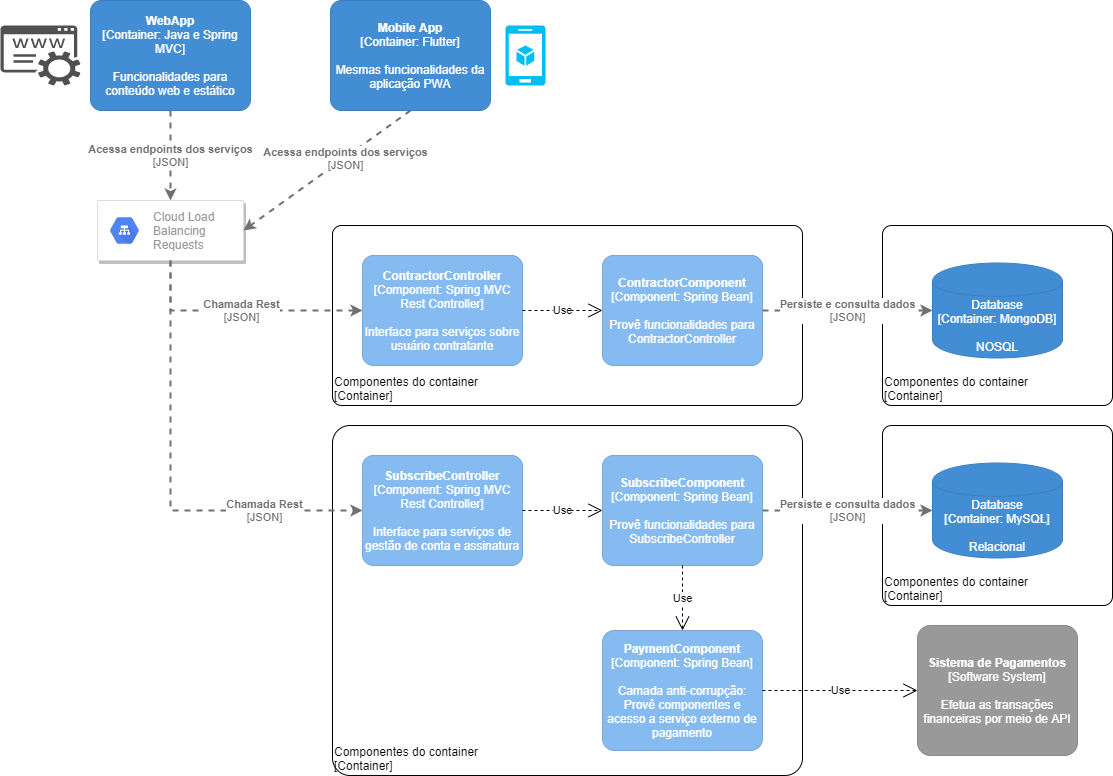

The diagram above was exported from draw.io. Its source (the exported page's mxGraphModel, read from the mxfile embedded in the PNG):
<mxGraphModel dx="835" dy="822" grid="1" gridSize="10" guides="1" tooltips="1" connect="1" arrows="1" fold="1" page="1" pageScale="1" pageWidth="827" pageHeight="1169" math="0" shadow="0">
  <root>
    <mxCell id="0" />
    <mxCell id="1" parent="0" />
    <object placeholders="1" c4Name="Componentes do container" c4Type="ExecutionEnvironment" c4Application="Container" label="&lt;div style=&quot;text-align: left&quot;&gt;%c4Name%&lt;/div&gt;&lt;div style=&quot;text-align: left&quot;&gt;[%c4Application%]&lt;/div&gt;" id="1rjAJj3LGj1u_dvVXq22-1">
      <mxCell style="rounded=1;whiteSpace=wrap;html=1;labelBackgroundColor=none;fillColor=#ffffff;fontColor=#000000;align=left;arcSize=5;strokeColor=#000000;verticalAlign=bottom;metaEdit=1;metaData={&quot;c4Type&quot;:{&quot;editable&quot;:false}};points=[[0.25,0,0],[0.5,0,0],[0.75,0,0],[1,0.25,0],[1,0.5,0],[1,0.75,0],[0.75,1,0],[0.5,1,0],[0.25,1,0],[0,0.75,0],[0,0.5,0],[0,0.25,0]];" parent="1" vertex="1">
        <mxGeometry x="1300" y="550" width="470" height="180" as="geometry" />
      </mxCell>
    </object>
    <object placeholders="1" c4Name="ContractorController" c4Type="Component" c4Technology="Spring MVC Rest Controller" c4Description="Interface para serviços sobre usuário contratante" label="&lt;b&gt;%c4Name%&lt;/b&gt;&lt;div&gt;[%c4Type%: %c4Technology%]&lt;/div&gt;&lt;br&gt;&lt;div&gt;%c4Description%&lt;/div&gt;" id="1rjAJj3LGj1u_dvVXq22-2">
      <mxCell style="rounded=1;whiteSpace=wrap;html=1;labelBackgroundColor=none;fillColor=#85BBF0;fontColor=#ffffff;align=center;arcSize=10;strokeColor=#78A8D8;metaEdit=1;metaData={&quot;c4Type&quot;:{&quot;editable&quot;:false}};points=[[0.25,0,0],[0.5,0,0],[0.75,0,0],[1,0.25,0],[1,0.5,0],[1,0.75,0],[0.75,1,0],[0.5,1,0],[0.25,1,0],[0,0.75,0],[0,0.5,0],[0,0.25,0]];" parent="1" vertex="1">
        <mxGeometry x="1330" y="580" width="160" height="110.00000000000001" as="geometry" />
      </mxCell>
    </object>
    <object placeholders="1" c4Name="Componentes do container" c4Type="ExecutionEnvironment" c4Application="Container" label="&lt;div style=&quot;text-align: left&quot;&gt;%c4Name%&lt;/div&gt;&lt;div style=&quot;text-align: left&quot;&gt;[%c4Application%]&lt;/div&gt;" id="1rjAJj3LGj1u_dvVXq22-3">
      <mxCell style="rounded=1;whiteSpace=wrap;html=1;labelBackgroundColor=none;fillColor=#ffffff;fontColor=#000000;align=left;arcSize=5;strokeColor=#000000;verticalAlign=bottom;metaEdit=1;metaData={&quot;c4Type&quot;:{&quot;editable&quot;:false}};points=[[0.25,0,0],[0.5,0,0],[0.75,0,0],[1,0.25,0],[1,0.5,0],[1,0.75,0],[0.75,1,0],[0.5,1,0],[0.25,1,0],[0,0.75,0],[0,0.5,0],[0,0.25,0]];" parent="1" vertex="1">
        <mxGeometry x="1850" y="550" width="230" height="180" as="geometry" />
      </mxCell>
    </object>
    <object placeholders="1" c4Name="ContractorComponent" c4Type="Component" c4Technology="Spring Bean" c4Description="Provê funcionalidades para ContractorController" label="&lt;b&gt;%c4Name%&lt;/b&gt;&lt;div&gt;[%c4Type%: %c4Technology%]&lt;/div&gt;&lt;br&gt;&lt;div&gt;%c4Description%&lt;/div&gt;" id="1rjAJj3LGj1u_dvVXq22-4">
      <mxCell style="rounded=1;whiteSpace=wrap;html=1;labelBackgroundColor=none;fillColor=#85BBF0;fontColor=#ffffff;align=center;arcSize=10;strokeColor=#78A8D8;metaEdit=1;metaData={&quot;c4Type&quot;:{&quot;editable&quot;:false}};points=[[0.25,0,0],[0.5,0,0],[0.75,0,0],[1,0.25,0],[1,0.5,0],[1,0.75,0],[0.75,1,0],[0.5,1,0],[0.25,1,0],[0,0.75,0],[0,0.5,0],[0,0.25,0]];" parent="1" vertex="1">
        <mxGeometry x="1570" y="580" width="160" height="110.00000000000001" as="geometry" />
      </mxCell>
    </object>
    <object placeholders="1" c4Type="Relationship" c4Technology="JSON" c4Description="Persiste e consulta dados" label="&lt;div style=&quot;text-align: left&quot;&gt;&lt;div style=&quot;text-align: center&quot;&gt;&lt;b&gt;%c4Description%&lt;/b&gt;&lt;/div&gt;&lt;div style=&quot;text-align: center&quot;&gt;[%c4Technology%]&lt;/div&gt;&lt;/div&gt;" id="1rjAJj3LGj1u_dvVXq22-5">
      <mxCell style="edgeStyle=none;rounded=0;html=1;jettySize=auto;orthogonalLoop=1;strokeColor=#707070;strokeWidth=2;fontColor=#707070;jumpStyle=none;dashed=1;metaEdit=1;metaData={&quot;c4Type&quot;:{&quot;editable&quot;:false}};exitX=1;exitY=0.5;exitDx=0;exitDy=0;exitPerimeter=0;entryX=0;entryY=0.5;entryDx=0;entryDy=0;entryPerimeter=0;" parent="1" source="1rjAJj3LGj1u_dvVXq22-4" target="1rjAJj3LGj1u_dvVXq22-7" edge="1">
        <mxGeometry width="160" relative="1" as="geometry">
          <mxPoint x="1800" y="790" as="sourcePoint" />
          <mxPoint x="1900" y="870" as="targetPoint" />
        </mxGeometry>
      </mxCell>
    </object>
    <mxCell id="1rjAJj3LGj1u_dvVXq22-6" value="Use" style="endArrow=open;endSize=12;dashed=1;html=1;exitX=1;exitY=0.5;exitDx=0;exitDy=0;exitPerimeter=0;entryX=0;entryY=0.5;entryDx=0;entryDy=0;entryPerimeter=0;" parent="1" source="1rjAJj3LGj1u_dvVXq22-2" target="1rjAJj3LGj1u_dvVXq22-4" edge="1">
      <mxGeometry width="160" relative="1" as="geometry">
        <mxPoint x="1500" y="635" as="sourcePoint" />
        <mxPoint x="1675" y="710" as="targetPoint" />
      </mxGeometry>
    </mxCell>
    <object placeholders="1" c4Type="Database" c4Technology="MongoDB" c4Description="NOSQL" label="%c4Type%&lt;div&gt;[Container:&amp;nbsp;%c4Technology%]&lt;/div&gt;&lt;br&gt;&lt;div&gt;%c4Description%&lt;/div&gt;" id="1rjAJj3LGj1u_dvVXq22-7">
      <mxCell style="shape=cylinder;whiteSpace=wrap;html=1;boundedLbl=1;rounded=0;labelBackgroundColor=none;fillColor=#438DD5;fontSize=12;fontColor=#ffffff;align=center;strokeColor=#3C7FC0;metaEdit=1;points=[[0.5,0,0],[1,0.25,0],[1,0.5,0],[1,0.75,0],[0.5,1,0],[0,0.75,0],[0,0.5,0],[0,0.25,0]];metaData={&quot;c4Type&quot;:{&quot;editable&quot;:false}};" parent="1" vertex="1">
        <mxGeometry x="1900" y="587.5" width="130" height="95" as="geometry" />
      </mxCell>
    </object>
    <object placeholders="1" c4Name="Componentes do container" c4Type="ExecutionEnvironment" c4Application="Container" label="&lt;div style=&quot;text-align: left&quot;&gt;%c4Name%&lt;/div&gt;&lt;div style=&quot;text-align: left&quot;&gt;[%c4Application%]&lt;/div&gt;" id="1rjAJj3LGj1u_dvVXq22-8">
      <mxCell style="rounded=1;whiteSpace=wrap;html=1;labelBackgroundColor=none;fillColor=#ffffff;fontColor=#000000;align=left;arcSize=5;strokeColor=#000000;verticalAlign=bottom;metaEdit=1;metaData={&quot;c4Type&quot;:{&quot;editable&quot;:false}};points=[[0.25,0,0],[0.5,0,0],[0.75,0,0],[1,0.25,0],[1,0.5,0],[1,0.75,0],[0.75,1,0],[0.5,1,0],[0.25,1,0],[0,0.75,0],[0,0.5,0],[0,0.25,0]];" parent="1" vertex="1">
        <mxGeometry x="1300" y="750" width="470" height="350" as="geometry" />
      </mxCell>
    </object>
    <object placeholders="1" c4Name="SubscribeController" c4Type="Component" c4Technology="Spring MVC Rest Controller" c4Description="Interface para serviços de gestão de conta e assinatura" label="&lt;b&gt;%c4Name%&lt;/b&gt;&lt;div&gt;[%c4Type%: %c4Technology%]&lt;/div&gt;&lt;br&gt;&lt;div&gt;%c4Description%&lt;/div&gt;" id="1rjAJj3LGj1u_dvVXq22-9">
      <mxCell style="rounded=1;whiteSpace=wrap;html=1;labelBackgroundColor=none;fillColor=#85BBF0;fontColor=#ffffff;align=center;arcSize=10;strokeColor=#78A8D8;metaEdit=1;metaData={&quot;c4Type&quot;:{&quot;editable&quot;:false}};points=[[0.25,0,0],[0.5,0,0],[0.75,0,0],[1,0.25,0],[1,0.5,0],[1,0.75,0],[0.75,1,0],[0.5,1,0],[0.25,1,0],[0,0.75,0],[0,0.5,0],[0,0.25,0]];" parent="1" vertex="1">
        <mxGeometry x="1330" y="780" width="160" height="110.00000000000001" as="geometry" />
      </mxCell>
    </object>
    <object placeholders="1" c4Name="Componentes do container" c4Type="ExecutionEnvironment" c4Application="Container" label="&lt;div style=&quot;text-align: left&quot;&gt;%c4Name%&lt;/div&gt;&lt;div style=&quot;text-align: left&quot;&gt;[%c4Application%]&lt;/div&gt;" id="1rjAJj3LGj1u_dvVXq22-10">
      <mxCell style="rounded=1;whiteSpace=wrap;html=1;labelBackgroundColor=none;fillColor=#ffffff;fontColor=#000000;align=left;arcSize=5;strokeColor=#000000;verticalAlign=bottom;metaEdit=1;metaData={&quot;c4Type&quot;:{&quot;editable&quot;:false}};points=[[0.25,0,0],[0.5,0,0],[0.75,0,0],[1,0.25,0],[1,0.5,0],[1,0.75,0],[0.75,1,0],[0.5,1,0],[0.25,1,0],[0,0.75,0],[0,0.5,0],[0,0.25,0]];" parent="1" vertex="1">
        <mxGeometry x="1850" y="750" width="230" height="180" as="geometry" />
      </mxCell>
    </object>
    <object placeholders="1" c4Name="SubscribeComponent" c4Type="Component" c4Technology="Spring Bean" c4Description="Provê funcionalidades para SubscribeController" label="&lt;b&gt;%c4Name%&lt;/b&gt;&lt;div&gt;[%c4Type%: %c4Technology%]&lt;/div&gt;&lt;br&gt;&lt;div&gt;%c4Description%&lt;/div&gt;" id="1rjAJj3LGj1u_dvVXq22-11">
      <mxCell style="rounded=1;whiteSpace=wrap;html=1;labelBackgroundColor=none;fillColor=#85BBF0;fontColor=#ffffff;align=center;arcSize=10;strokeColor=#78A8D8;metaEdit=1;metaData={&quot;c4Type&quot;:{&quot;editable&quot;:false}};points=[[0.25,0,0],[0.5,0,0],[0.75,0,0],[1,0.25,0],[1,0.5,0],[1,0.75,0],[0.75,1,0],[0.5,1,0],[0.25,1,0],[0,0.75,0],[0,0.5,0],[0,0.25,0]];" parent="1" vertex="1">
        <mxGeometry x="1570" y="780" width="160" height="110.00000000000001" as="geometry" />
      </mxCell>
    </object>
    <object placeholders="1" c4Type="Relationship" c4Technology="JSON" c4Description="Persiste e consulta dados" label="&lt;div style=&quot;text-align: left&quot;&gt;&lt;div style=&quot;text-align: center&quot;&gt;&lt;b&gt;%c4Description%&lt;/b&gt;&lt;/div&gt;&lt;div style=&quot;text-align: center&quot;&gt;[%c4Technology%]&lt;/div&gt;&lt;/div&gt;" id="1rjAJj3LGj1u_dvVXq22-12">
      <mxCell style="edgeStyle=none;rounded=0;html=1;jettySize=auto;orthogonalLoop=1;strokeColor=#707070;strokeWidth=2;fontColor=#707070;jumpStyle=none;dashed=1;metaEdit=1;metaData={&quot;c4Type&quot;:{&quot;editable&quot;:false}};exitX=1;exitY=0.5;exitDx=0;exitDy=0;exitPerimeter=0;entryX=0;entryY=0.5;entryDx=0;entryDy=0;entryPerimeter=0;" parent="1" source="1rjAJj3LGj1u_dvVXq22-11" target="1rjAJj3LGj1u_dvVXq22-14" edge="1">
        <mxGeometry width="160" relative="1" as="geometry">
          <mxPoint x="1800" y="990" as="sourcePoint" />
          <mxPoint x="1900" y="1070" as="targetPoint" />
        </mxGeometry>
      </mxCell>
    </object>
    <mxCell id="1rjAJj3LGj1u_dvVXq22-13" value="Use" style="endArrow=open;endSize=12;dashed=1;html=1;exitX=1;exitY=0.5;exitDx=0;exitDy=0;exitPerimeter=0;entryX=0;entryY=0.5;entryDx=0;entryDy=0;entryPerimeter=0;" parent="1" source="1rjAJj3LGj1u_dvVXq22-9" target="1rjAJj3LGj1u_dvVXq22-11" edge="1">
      <mxGeometry width="160" relative="1" as="geometry">
        <mxPoint x="1500" y="835" as="sourcePoint" />
        <mxPoint x="1675" y="910" as="targetPoint" />
      </mxGeometry>
    </mxCell>
    <object placeholders="1" c4Type="Database" c4Technology="MySQL" c4Description="Relacional" label="%c4Type%&lt;div&gt;[Container:&amp;nbsp;%c4Technology%]&lt;/div&gt;&lt;br&gt;&lt;div&gt;%c4Description%&lt;/div&gt;" id="1rjAJj3LGj1u_dvVXq22-14">
      <mxCell style="shape=cylinder;whiteSpace=wrap;html=1;boundedLbl=1;rounded=0;labelBackgroundColor=none;fillColor=#438DD5;fontSize=12;fontColor=#ffffff;align=center;strokeColor=#3C7FC0;metaEdit=1;points=[[0.5,0,0],[1,0.25,0],[1,0.5,0],[1,0.75,0],[0.5,1,0],[0,0.75,0],[0,0.5,0],[0,0.25,0]];metaData={&quot;c4Type&quot;:{&quot;editable&quot;:false}};" parent="1" vertex="1">
        <mxGeometry x="1900" y="787.5" width="130" height="95" as="geometry" />
      </mxCell>
    </object>
    <object placeholders="1" c4Name="PaymentComponent" c4Type="Component" c4Technology="Spring Bean" c4Description="Camada anti-corrupção: Provê componentes e acesso a serviço externo de pagamento " label="&lt;b&gt;%c4Name%&lt;/b&gt;&lt;div&gt;[%c4Type%: %c4Technology%]&lt;/div&gt;&lt;br&gt;&lt;div&gt;%c4Description%&lt;/div&gt;" id="1rjAJj3LGj1u_dvVXq22-22">
      <mxCell style="rounded=1;whiteSpace=wrap;html=1;labelBackgroundColor=none;fillColor=#85BBF0;fontColor=#ffffff;align=center;arcSize=10;strokeColor=#78A8D8;metaEdit=1;metaData={&quot;c4Type&quot;:{&quot;editable&quot;:false}};points=[[0.25,0,0],[0.5,0,0],[0.75,0,0],[1,0.25,0],[1,0.5,0],[1,0.75,0],[0.75,1,0],[0.5,1,0],[0.25,1,0],[0,0.75,0],[0,0.5,0],[0,0.25,0]];" parent="1" vertex="1">
        <mxGeometry x="1570" y="955" width="160" height="120" as="geometry" />
      </mxCell>
    </object>
    <mxCell id="1rjAJj3LGj1u_dvVXq22-23" value="Use" style="endArrow=open;endSize=12;dashed=1;html=1;exitX=0.5;exitY=1;exitDx=0;exitDy=0;exitPerimeter=0;entryX=0.5;entryY=0;entryDx=0;entryDy=0;entryPerimeter=0;" parent="1" source="1rjAJj3LGj1u_dvVXq22-11" target="1rjAJj3LGj1u_dvVXq22-22" edge="1">
      <mxGeometry width="160" relative="1" as="geometry">
        <mxPoint x="1500" y="845" as="sourcePoint" />
        <mxPoint x="1580" y="845" as="targetPoint" />
        <Array as="points" />
      </mxGeometry>
    </mxCell>
    <object placeholders="1" c4Name="WebApp" c4Type="Container" c4Technology="Java e Spring MVC" c4Description="Funcionalidades para conteúdo web e estático" label="&lt;b&gt;%c4Name%&lt;/b&gt;&lt;div&gt;[%c4Type%: %c4Technology%]&lt;/div&gt;&lt;br&gt;&lt;div&gt;%c4Description%&lt;/div&gt;" id="1rjAJj3LGj1u_dvVXq22-45">
      <mxCell style="rounded=1;whiteSpace=wrap;html=1;labelBackgroundColor=none;fillColor=#438DD5;fontColor=#ffffff;align=center;arcSize=10;strokeColor=#3C7FC0;metaEdit=1;metaData={&quot;c4Type&quot;:{&quot;editable&quot;:false}};points=[[0.25,0,0],[0.5,0,0],[0.75,0,0],[1,0.25,0],[1,0.5,0],[1,0.75,0],[0.75,1,0],[0.5,1,0],[0.25,1,0],[0,0.75,0],[0,0.5,0],[0,0.25,0]];" parent="1" vertex="1">
        <mxGeometry x="1058" y="325" width="160" height="110.00000000000001" as="geometry" />
      </mxCell>
    </object>
    <object placeholders="1" c4Name="Mobile App" c4Type="Container" c4Technology="Flutter" c4Description="Mesmas funcionalidades da aplicação PWA" label="&lt;b&gt;%c4Name%&lt;/b&gt;&lt;div&gt;[%c4Type%: %c4Technology%]&lt;/div&gt;&lt;br&gt;&lt;div&gt;%c4Description%&lt;/div&gt;" id="1rjAJj3LGj1u_dvVXq22-46">
      <mxCell style="rounded=1;whiteSpace=wrap;html=1;labelBackgroundColor=none;fillColor=#438DD5;fontColor=#ffffff;align=center;arcSize=10;strokeColor=#3C7FC0;metaEdit=1;metaData={&quot;c4Type&quot;:{&quot;editable&quot;:false}};points=[[0.25,0,0],[0.5,0,0],[0.75,0,0],[1,0.25,0],[1,0.5,0],[1,0.75,0],[0.75,1,0],[0.5,1,0],[0.25,1,0],[0,0.75,0],[0,0.5,0],[0,0.25,0]];" parent="1" vertex="1">
        <mxGeometry x="1298" y="325" width="160" height="110.00000000000001" as="geometry" />
      </mxCell>
    </object>
    <mxCell id="1rjAJj3LGj1u_dvVXq22-47" value="" style="verticalLabelPosition=bottom;html=1;verticalAlign=top;align=center;strokeColor=none;fillColor=#00BEF2;shape=mxgraph.azure.mobile_services;pointerEvents=1;" parent="1" vertex="1">
      <mxGeometry x="1473" y="350" width="40" height="60" as="geometry" />
    </mxCell>
    <mxCell id="1rjAJj3LGj1u_dvVXq22-48" value="" style="strokeColor=#dddddd;fillColor=#ffffff;shadow=1;strokeWidth=1;rounded=1;absoluteArcSize=1;arcSize=2;fontSize=10;fontColor=#9E9E9E;align=center;html=1;" parent="1" vertex="1">
      <mxGeometry x="1065" y="525" width="146" height="60" as="geometry" />
    </mxCell>
    <mxCell id="1rjAJj3LGj1u_dvVXq22-49" value="Cloud Load&lt;br&gt;Balancing &lt;br&gt;Requests" style="dashed=0;connectable=0;html=1;fillColor=#5184F3;strokeColor=none;shape=mxgraph.gcp2.hexIcon;prIcon=cloud_load_balancing;part=1;labelPosition=right;verticalLabelPosition=middle;align=left;verticalAlign=middle;spacingLeft=5;fontColor=#999999;fontSize=12;" parent="1rjAJj3LGj1u_dvVXq22-48" vertex="1">
      <mxGeometry y="0.5" width="44" height="39" relative="1" as="geometry">
        <mxPoint x="5" y="-19.5" as="offset" />
      </mxGeometry>
    </mxCell>
    <object placeholders="1" c4Type="Relationship" c4Technology="JSON" c4Description="Acessa endpoints dos serviços" label="&lt;div style=&quot;text-align: left&quot;&gt;&lt;div style=&quot;text-align: center&quot;&gt;&lt;b&gt;%c4Description%&lt;/b&gt;&lt;/div&gt;&lt;div style=&quot;text-align: center&quot;&gt;[%c4Technology%]&lt;/div&gt;&lt;/div&gt;" id="1rjAJj3LGj1u_dvVXq22-50">
      <mxCell style="edgeStyle=none;rounded=0;html=1;entryX=0.5;entryY=0;jettySize=auto;orthogonalLoop=1;strokeColor=#707070;strokeWidth=2;fontColor=#707070;jumpStyle=none;dashed=1;metaEdit=1;metaData={&quot;c4Type&quot;:{&quot;editable&quot;:false}};exitX=0.5;exitY=1;exitDx=0;exitDy=0;exitPerimeter=0;entryDx=0;entryDy=0;" parent="1" source="1rjAJj3LGj1u_dvVXq22-45" target="1rjAJj3LGj1u_dvVXq22-48" edge="1">
        <mxGeometry width="160" relative="1" as="geometry">
          <mxPoint x="838" y="645" as="sourcePoint" />
          <mxPoint x="1138" y="555" as="targetPoint" />
        </mxGeometry>
      </mxCell>
    </object>
    <object placeholders="1" c4Type="Relationship" c4Technology="JSON" c4Description="Acessa endpoints dos serviços" label="&lt;div style=&quot;text-align: left&quot;&gt;&lt;div style=&quot;text-align: center&quot;&gt;&lt;b&gt;%c4Description%&lt;/b&gt;&lt;/div&gt;&lt;div style=&quot;text-align: center&quot;&gt;[%c4Technology%]&lt;/div&gt;&lt;/div&gt;" id="1rjAJj3LGj1u_dvVXq22-51">
      <mxCell style="edgeStyle=none;rounded=0;html=1;jettySize=auto;orthogonalLoop=1;strokeColor=#707070;strokeWidth=2;fontColor=#707070;jumpStyle=none;dashed=1;metaEdit=1;metaData={&quot;c4Type&quot;:{&quot;editable&quot;:false}};exitX=0.5;exitY=1;exitDx=0;exitDy=0;exitPerimeter=0;entryX=1;entryY=0.5;entryDx=0;entryDy=0;" parent="1" source="1rjAJj3LGj1u_dvVXq22-46" target="1rjAJj3LGj1u_dvVXq22-48" edge="1">
        <mxGeometry x="-0.2239" width="160" relative="1" as="geometry">
          <mxPoint x="1338" y="465" as="sourcePoint" />
          <mxPoint x="1298" y="610" as="targetPoint" />
          <Array as="points" />
          <mxPoint y="1" as="offset" />
        </mxGeometry>
      </mxCell>
    </object>
    <mxCell id="1rjAJj3LGj1u_dvVXq22-52" value="" style="pointerEvents=1;shadow=0;dashed=0;html=1;strokeColor=none;fillColor=#505050;labelPosition=center;verticalLabelPosition=bottom;verticalAlign=top;outlineConnect=0;align=center;shape=mxgraph.office.services.registrar_service;" parent="1" vertex="1">
      <mxGeometry x="968" y="350" width="80" height="60" as="geometry" />
    </mxCell>
    <object placeholders="1" c4Type="Relationship" c4Technology="JSON" c4Description="Chamada Rest " label="&lt;div style=&quot;text-align: left&quot;&gt;&lt;div style=&quot;text-align: center&quot;&gt;&lt;b&gt;%c4Description%&lt;/b&gt;&lt;/div&gt;&lt;div style=&quot;text-align: center&quot;&gt;[%c4Technology%]&lt;/div&gt;&lt;/div&gt;" id="1rjAJj3LGj1u_dvVXq22-53">
      <mxCell style="edgeStyle=none;rounded=0;html=1;entryX=0;entryY=0.5;jettySize=auto;orthogonalLoop=1;strokeColor=#707070;strokeWidth=2;fontColor=#707070;jumpStyle=none;dashed=1;metaEdit=1;metaData={&quot;c4Type&quot;:{&quot;editable&quot;:false}};exitX=0.5;exitY=1;exitDx=0;exitDy=0;entryDx=0;entryDy=0;entryPerimeter=0;" parent="1" source="1rjAJj3LGj1u_dvVXq22-48" target="1rjAJj3LGj1u_dvVXq22-2" edge="1">
        <mxGeometry width="160" relative="1" as="geometry">
          <mxPoint x="1018" y="775" as="sourcePoint" />
          <mxPoint x="1298" y="640" as="targetPoint" />
          <Array as="points">
            <mxPoint x="1138" y="635" />
          </Array>
        </mxGeometry>
      </mxCell>
    </object>
    <object placeholders="1" c4Type="Relationship" c4Technology="JSON" c4Description="Chamada Rest " label="&lt;div style=&quot;text-align: left&quot;&gt;&lt;div style=&quot;text-align: center&quot;&gt;&lt;b&gt;%c4Description%&lt;/b&gt;&lt;/div&gt;&lt;div style=&quot;text-align: center&quot;&gt;[%c4Technology%]&lt;/div&gt;&lt;/div&gt;" id="1rjAJj3LGj1u_dvVXq22-54">
      <mxCell style="edgeStyle=none;rounded=0;html=1;entryX=0;entryY=0.5;jettySize=auto;orthogonalLoop=1;strokeColor=#707070;strokeWidth=2;fontColor=#707070;jumpStyle=none;dashed=1;metaEdit=1;metaData={&quot;c4Type&quot;:{&quot;editable&quot;:false}};exitX=0.5;exitY=1;exitDx=0;exitDy=0;entryDx=0;entryDy=0;entryPerimeter=0;" parent="1" source="1rjAJj3LGj1u_dvVXq22-48" target="1rjAJj3LGj1u_dvVXq22-9" edge="1">
        <mxGeometry x="0.5556" width="160" relative="1" as="geometry">
          <mxPoint x="1128" y="785" as="sourcePoint" />
          <mxPoint x="1288" y="840" as="targetPoint" />
          <Array as="points">
            <mxPoint x="1138" y="835" />
          </Array>
          <mxPoint as="offset" />
        </mxGeometry>
      </mxCell>
    </object>
    <object placeholders="1" c4Name="Sistema de Pagamentos" c4Type="Software System" c4Description="Efetua as transações financeiras por meio de API" label="&lt;b&gt;%c4Name%&lt;/b&gt;&lt;div&gt;[%c4Type%]&lt;/div&gt;&lt;br&gt;&lt;div&gt;%c4Description%&lt;/div&gt;" id="OpRBKmIg42fTfKk2cYq--1">
      <mxCell style="rounded=1;whiteSpace=wrap;html=1;labelBackgroundColor=none;fillColor=#999999;fontColor=#ffffff;align=center;arcSize=10;strokeColor=#8A8A8A;metaEdit=1;metaData={&quot;c4Type&quot;:{&quot;editable&quot;:false}};points=[[0.25,0,0],[0.5,0,0],[0.75,0,0],[1,0.25,0],[1,0.5,0],[1,0.75,0],[0.75,1,0],[0.5,1,0],[0.25,1,0],[0,0.75,0],[0,0.5,0],[0,0.25,0]];" vertex="1" parent="1">
        <mxGeometry x="1885" y="950" width="160" height="130" as="geometry" />
      </mxCell>
    </object>
    <mxCell id="OpRBKmIg42fTfKk2cYq--3" value="Use" style="endArrow=open;endSize=12;dashed=1;html=1;exitX=1;exitY=0.5;exitDx=0;exitDy=0;exitPerimeter=0;entryX=0;entryY=0.5;entryDx=0;entryDy=0;entryPerimeter=0;" edge="1" parent="1" source="1rjAJj3LGj1u_dvVXq22-22" target="OpRBKmIg42fTfKk2cYq--1">
      <mxGeometry width="160" relative="1" as="geometry">
        <mxPoint x="1770" y="1120" as="sourcePoint" />
        <mxPoint x="1930" y="1120" as="targetPoint" />
      </mxGeometry>
    </mxCell>
  </root>
</mxGraphModel>